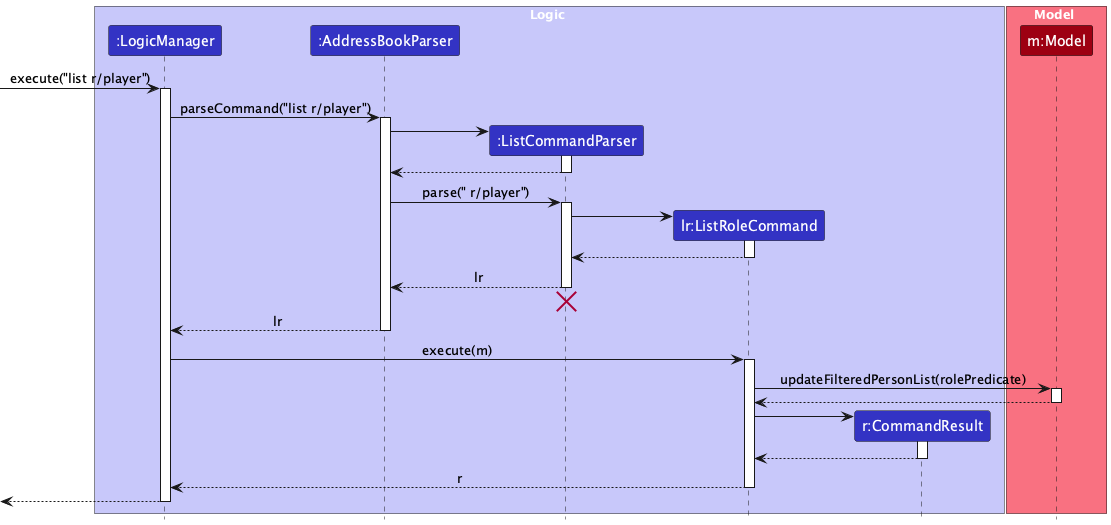

The diagram above was rendered by PlantUML. Its source (embedded in the PNG):
@startuml
!include style.puml
skinparam ArrowFontStyle plain

box Logic LOGIC_COLOR_T1
participant ":LogicManager" as LogicManager LOGIC_COLOR
participant ":AddressBookParser" as AddressBookParser LOGIC_COLOR
participant ":ListCommandParser" as ListCommandParser LOGIC_COLOR
participant "lr:ListRoleCommand" as ListRoleCommand LOGIC_COLOR
participant "r:CommandResult" as CommandResult LOGIC_COLOR
end box

box Model MODEL_COLOR_T1
participant "m:Model" as Model MODEL_COLOR
end box

[-> LogicManager : execute("list r/player")
activate LogicManager

LogicManager -> AddressBookParser : parseCommand("list r/player")
activate AddressBookParser

create ListCommandParser
AddressBookParser -> ListCommandParser
activate ListCommandParser

ListCommandParser --> AddressBookParser
deactivate ListCommandParser

AddressBookParser -> ListCommandParser : parse(" r/player")
activate ListCommandParser

create ListRoleCommand
ListCommandParser -> ListRoleCommand
activate ListRoleCommand

ListRoleCommand --> ListCommandParser
deactivate ListRoleCommand

ListCommandParser --> AddressBookParser : lr
deactivate ListCommandParser
'Hidden arrow to position the destroy marker below the end of the activation bar.
ListCommandParser -[hidden]-> AddressBookParser
destroy ListCommandParser

AddressBookParser --> LogicManager : lr
deactivate AddressBookParser

LogicManager -> ListRoleCommand : execute(m)
activate ListRoleCommand

ListRoleCommand -> Model : updateFilteredPersonList(rolePredicate)
activate Model
Model --> ListRoleCommand
deactivate Model

create CommandResult
ListRoleCommand -> CommandResult
activate CommandResult
CommandResult --> ListRoleCommand
deactivate CommandResult

ListRoleCommand --> LogicManager : r
deactivate ListRoleCommand

[<--LogicManager
deactivate LogicManager
@enduml